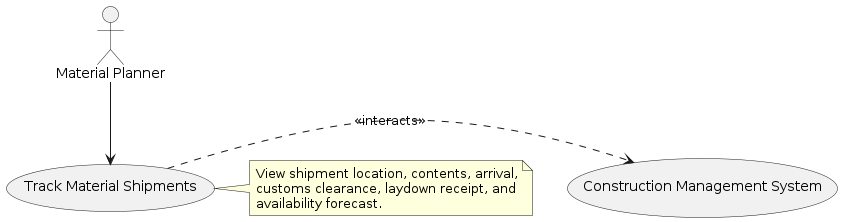

The diagram above was rendered by PlantUML. Its source (embedded in the PNG):
@startuml
actor "Material Planner" as MaterialPlanner

MaterialPlanner --> (Track Material Shipments)

(Track Material Shipments) .> (Construction Management System) : <<interacts>>

note right of (Track Material Shipments)
  View shipment location, contents, arrival,
  customs clearance, laydown receipt, and
  availability forecast.
end note
@enduml